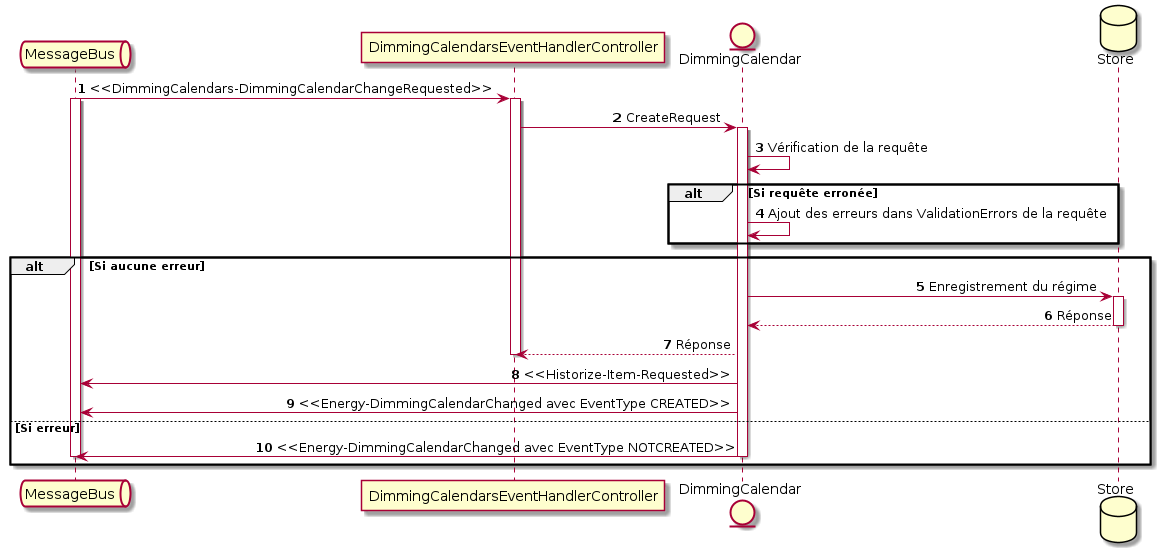

The diagram above was rendered by PlantUML. Its source (embedded in the PNG):
@startuml diagram_sequence_create_dipr_checked

autonumber
skinparam sequenceMessageAlign center
skinparam sequenceMessageAlign right

queue MessageBus as mess
participant DimmingCalendarsEventHandlerController as ctr
entity DimmingCalendar as dica
database Store as str

mess -> ctr: <<DimmingCalendars-DimmingCalendarChangeRequested>>
Activate mess


Activate ctr
ctr -> dica: CreateRequest
Activate dica

dica -> dica: Vérification de la requête

alt Si requête erronée

    dica -> dica: Ajout des erreurs dans ValidationErrors de la requête

end

alt Si aucune erreur

    dica -> str: Enregistrement du régime
    Activate str
    str --> dica: Réponse
    deactivate str
    dica --> ctr: Réponse
    deactivate ctr
    dica -> mess: <<Historize-Item-Requested>>
    dica -> mess: <<Energy-DimmingCalendarChanged avec EventType CREATED>>

    else Si erreur
    dica -> mess: <<Energy-DimmingCalendarChanged avec EventType NOTCREATED>>
    deactivate dica
    deactivate mess

end

@enduml